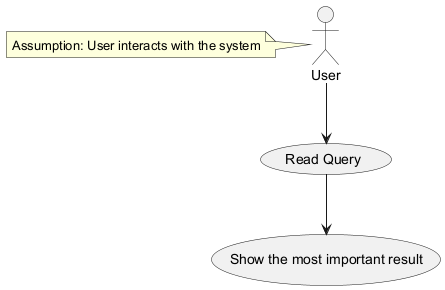

The diagram above was rendered by PlantUML. Its source (embedded in the PNG):
@startuml
actor User as "User"
usecase "Read Query" as ReadQuery
usecase "Show the most important result" as ShowResult
User --> ReadQuery
ReadQuery --> ShowResult
note left of User: Assumption: User interacts with the system
@enduml